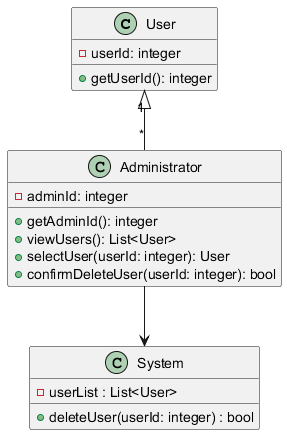

The diagram above was rendered by PlantUML. Its source (embedded in the PNG):
@startuml
class User {
 - userId: integer
 + getUserId(): integer
}

class Administrator {
 - adminId: integer
 + getAdminId(): integer
 + viewUsers(): List<User>
 + selectUser(userId: integer): User
 + confirmDeleteUser(userId: integer): bool
}

class System {
 - userList : List<User>
 + deleteUser(userId: integer) : bool
}

User "1" <|-- "*" Administrator
Administrator --> System
@enduml